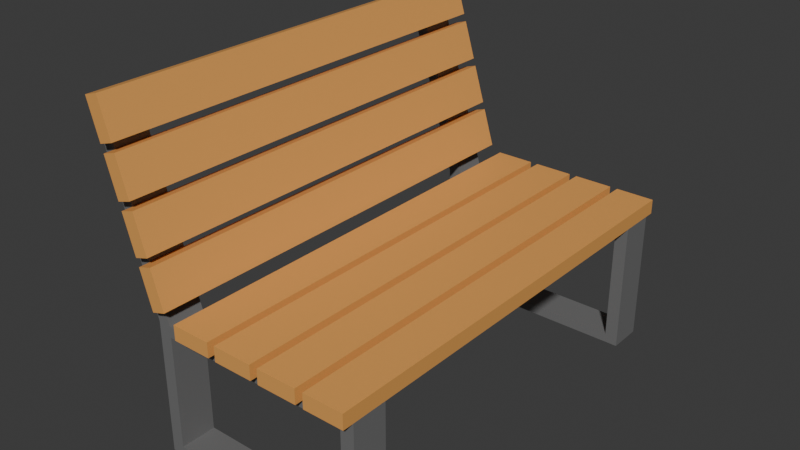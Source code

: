 # Source: bench.blend  (saved by Blender 4.1.24; exported with 4.5.12 LTS)
import bpy
from mathutils import Matrix  # noqa: F401  (used for matrix-valued properties, if any)

bpy.ops.wm.read_factory_settings(use_empty=True)
scene = bpy.context.scene
scene.name = 'Scene'

# ---- collections
col_collection = bpy.data.collections.new('Collection'); scene.collection.children.link(col_collection)

# ---- materials (node trees are filled in below, after node groups)
mat_wood = bpy.data.materials.new('Wood')
mat_wood.alpha_threshold = 0.0
mat_wood.use_transparent_shadow = False
mat_wood.roughness = 0.5
mat_wood.line_color = (0.0, 0.0, 0.0, 1.0)
mat_metal = bpy.data.materials.new('Metal')
mat_metal.use_transparent_shadow = False

# ---- material node trees
mat_wood.use_nodes = True; mat_wood.node_tree.nodes.clear()
_N = mat_wood.node_tree.nodes; _L = mat_wood.node_tree.links
n0 = _N.new('ShaderNodeOutputMaterial'); n0.name = 'Material Output'; n0.location = (300, 300)
n1 = _N.new('ShaderNodeBsdfPrincipled'); n1.name = 'Principled BSDF'; n1.location = (10, 300)
n1.inputs[0].default_value = (0.8003, 0.3764, 0.09831, 1.0)
n1.inputs[3].default_value = 1.45
_L.new(n1.outputs[0], n0.inputs[0])
n0.is_active_output = True
mat_metal.use_nodes = True; mat_metal.node_tree.nodes.clear()
_N = mat_metal.node_tree.nodes; _L = mat_metal.node_tree.links
n0 = _N.new('ShaderNodeBsdfPrincipled'); n0.name = 'Principled BSDF'; n0.location = (10, 300)
n0.inputs[0].default_value = (0.1652, 0.1652, 0.1652, 1.0)
n1 = _N.new('ShaderNodeOutputMaterial'); n1.name = 'Material Output'; n1.location = (300, 300)
_L.new(n0.outputs[0], n1.inputs[0])
n1.is_active_output = True

# ---- world
world_world = bpy.data.worlds.new('World'); scene.world = world_world
world_world.use_nodes = True; world_world.node_tree.nodes.clear()
_N = world_world.node_tree.nodes; _L = world_world.node_tree.links
n0 = _N.new('ShaderNodeOutputWorld'); n0.name = 'World Output'; n0.location = (300, 300)
n1 = _N.new('ShaderNodeBackground'); n1.name = 'Background'; n1.location = (10, 300)
n1.inputs[0].default_value = (0.05088, 0.05088, 0.05088, 1.0)
_L.new(n1.outputs[0], n0.inputs[0])
n0.is_active_output = True
world_world.color = (0.05088, 0.05088, 0.05088)
world_world.use_sun_shadow = False
world_world.sun_shadow_jitter_overblur = 0.0

# ---- meshes
me_cube_003 = bpy.data.meshes.new('Cube.003')
me_cube_003.from_pydata([(0.9016, -2.002, -0.0512), (0.9016, -2.002, 0.08039), (0.9016, 1.998, -0.0512), (0.9016, 1.998, 0.08039), (1.254, -2.002, -0.0512), (1.254, -2.002, 0.08039), (1.254, 1.998, -0.0512), (1.254, 1.998, 0.08039), (0.4784, -2.002, -0.0512), (0.4784, -2.002, 0.08039), (0.4784, 1.998, -0.0512), (0.4784, 1.998, 0.08039), (0.8311, -2.002, -0.0512), (0.8311, -2.002, 0.08039), (0.8311, 1.998, -0.0512), (0.8311, 1.998, 0.08039), (0.05525, -2.002, -0.0512), (0.05525, -2.002, 0.08039), (0.05525, 1.998, -0.0512), (0.05525, 1.998, 0.08039), (0.4079, -2.002, -0.0512), (0.4079, -2.002, 0.08039), (0.4079, 1.998, -0.0512), (0.4079, 1.998, 0.08039), (-0.3679, -2.002, -0.0512), (-0.3679, -2.002, 0.08039), (-0.3679, 1.998, -0.0512), (-0.3679, 1.998, 0.08039), (-0.01528, -2.002, -0.0512), (-0.01528, -2.002, 0.08039), (-0.01528, 1.998, -0.0512), (-0.01528, 1.998, 0.08039), (-0.6932, -2.002, 0.4333), (-0.5674, -2.002, 0.4722), (-0.6932, 1.998, 0.4333), (-0.5674, 1.998, 0.4722), (-0.5892, -2.002, 0.09637), (-0.4635, -2.002, 0.1352), (-0.5892, 1.998, 0.09637), (-0.4635, 1.998, 0.1352), (-0.818, -2.002, 0.8377), (-0.6922, -2.002, 0.8765), (-0.818, 1.998, 0.8377), (-0.6922, 1.998, 0.8765), (-0.714, -2.002, 0.5007), (-0.5882, -2.002, 0.5395), (-0.714, 1.998, 0.5007), (-0.5882, 1.998, 0.5395), (-0.9428, -2.002, 1.242), (-0.817, -2.002, 1.281), (-0.9428, 1.998, 1.242), (-0.817, 1.998, 1.281), (-0.8388, -2.002, 0.9051), (-0.713, -2.002, 0.9439), (-0.8388, 1.998, 0.9051), (-0.713, 1.998, 0.9439), (-1.068, -2.002, 1.646), (-0.9418, -2.002, 1.685), (-1.068, 1.998, 1.646), (-0.9418, 1.998, 1.685), (-0.9636, -2.002, 1.309), (-0.8378, -2.002, 1.348), (-0.9636, 1.998, 1.309), (-0.8378, 1.998, 1.348), (-0.5435, -1.905, -0.1484), (-0.5435, -1.905, -0.05097), (-0.5435, -1.59, -0.1484), (-0.5435, -1.59, -0.05097), (1.254, -1.905, -0.1484), (1.254, -1.905, -0.05097), (1.254, -1.59, -0.1484), (1.254, -1.59, -0.05097), (-0.6576, -1.59, -0.1484), (-0.6576, -1.905, -0.1484), (-0.6576, -1.905, -0.05097), (-0.6576, -1.59, -0.05097), (-1.035, -1.905, 1.547), (-1.035, -1.59, 1.547), (-1.146, -1.905, 1.519), (-1.146, -1.59, 1.519), (1.137, -1.59, -0.1484), (1.137, -1.59, -0.05097), (1.137, -1.905, -0.1484), (1.137, -1.905, -0.05097), (-0.5435, -1.59, -1.148), (-0.5435, -1.905, -1.148), (1.254, -1.905, -1.148), (1.254, -1.59, -1.148), (1.137, -1.905, -1.148), (-0.6576, -1.59, -1.148), (-0.6576, -1.905, -1.148), (1.137, -1.59, -1.148), (-0.5435, -1.59, -1.23), (-0.5435, -1.905, -1.23), (1.254, -1.905, -1.23), (1.254, -1.59, -1.23), (1.137, -1.905, -1.23), (-0.6576, -1.59, -1.23), (-0.6576, -1.905, -1.23), (1.137, -1.59, -1.23), (-0.5435, 1.594, -0.1484), (-0.5435, 1.594, -0.05097), (-0.5435, 1.908, -0.1484), (-0.5435, 1.908, -0.05097), (1.254, 1.594, -0.1484), (1.254, 1.594, -0.05097), (1.254, 1.908, -0.1484), (1.254, 1.908, -0.05097), (-0.6576, 1.908, -0.1484), (-0.6576, 1.594, -0.1484), (-0.6576, 1.594, -0.05097), (-0.6576, 1.908, -0.05097), (-1.035, 1.594, 1.547), (-1.035, 1.908, 1.547), (-1.146, 1.594, 1.519), (-1.146, 1.908, 1.519), (1.137, 1.908, -0.1484), (1.137, 1.908, -0.05097), (1.137, 1.594, -0.1484), (1.137, 1.594, -0.05097), (-0.5435, 1.908, -1.148), (-0.5435, 1.594, -1.148), (1.254, 1.594, -1.148), (1.254, 1.908, -1.148), (1.137, 1.594, -1.148), (-0.6576, 1.908, -1.148), (-0.6576, 1.594, -1.148), (1.137, 1.908, -1.148), (-0.5435, 1.908, -1.23), (-0.5435, 1.594, -1.23), (1.254, 1.594, -1.23), (1.254, 1.908, -1.23), (1.137, 1.594, -1.23), (-0.6576, 1.908, -1.23), (-0.6576, 1.594, -1.23), (1.137, 1.908, -1.23)], [], [(0, 1, 3, 2), (2, 3, 7, 6), (6, 7, 5, 4), (4, 5, 1, 0), (2, 6, 4, 0), (7, 3, 1, 5), (8, 9, 11, 10), (10, 11, 15, 14), (14, 15, 13, 12), (12, 13, 9, 8), (10, 14, 12, 8), (15, 11, 9, 13), (16, 17, 19, 18), (18, 19, 23, 22), (22, 23, 21, 20), (20, 21, 17, 16), (18, 22, 20, 16), (23, 19, 17, 21), (24, 25, 27, 26), (26, 27, 31, 30), (30, 31, 29, 28), (28, 29, 25, 24), (26, 30, 28, 24), (31, 27, 25, 29), (32, 33, 35, 34), (34, 35, 39, 38), (38, 39, 37, 36), (36, 37, 33, 32), (34, 38, 36, 32), (39, 35, 33, 37), (40, 41, 43, 42), (42, 43, 47, 46), (46, 47, 45, 44), (44, 45, 41, 40), (42, 46, 44, 40), (47, 43, 41, 45), (48, 49, 51, 50), (50, 51, 55, 54), (54, 55, 53, 52), (52, 53, 49, 48), (50, 54, 52, 48), (55, 51, 49, 53), (56, 57, 59, 58), (58, 59, 63, 62), (62, 63, 61, 60), (60, 61, 57, 56), (58, 62, 60, 56), (63, 59, 57, 61), (67, 66, 72, 75), (80, 81, 71, 70), (70, 71, 69, 68), (82, 83, 65, 64), (68, 82, 88, 86), (81, 67, 65, 83), (73, 74, 75, 72), (64, 65, 74, 73), (75, 74, 78, 79), (73, 72, 89, 90), (76, 77, 79, 78), (67, 75, 79, 77), (65, 67, 77, 76), (74, 65, 76, 78), (71, 81, 83, 69), (66, 80, 82, 64), (68, 69, 83, 82), (66, 67, 81, 80), (99, 96, 93, 92), (91, 99, 92, 84), (64, 73, 90, 85), (80, 70, 87, 91), (82, 80, 91, 88), (66, 64, 85, 84), (70, 68, 86, 87), (72, 66, 84, 89), (99, 95, 94, 96), (92, 93, 98, 97), (85, 90, 98, 93), (90, 89, 97, 98), (87, 86, 94, 95), (91, 87, 95, 99), (89, 84, 92, 97), (86, 88, 96, 94), (96, 88, 85, 93), (88, 91, 84, 85), (103, 102, 108, 111), (116, 117, 107, 106), (106, 107, 105, 104), (118, 119, 101, 100), (104, 118, 124, 122), (117, 103, 101, 119), (109, 110, 111, 108), (100, 101, 110, 109), (111, 110, 114, 115), (109, 108, 125, 126), (112, 113, 115, 114), (103, 111, 115, 113), (101, 103, 113, 112), (110, 101, 112, 114), (107, 117, 119, 105), (102, 116, 118, 100), (104, 105, 119, 118), (102, 103, 117, 116), (135, 132, 129, 128), (127, 135, 128, 120), (100, 109, 126, 121), (116, 106, 123, 127), (118, 116, 127, 124), (102, 100, 121, 120), (106, 104, 122, 123), (108, 102, 120, 125), (135, 131, 130, 132), (128, 129, 134, 133), (121, 126, 134, 129), (126, 125, 133, 134), (123, 122, 130, 131), (127, 123, 131, 135), (125, 120, 128, 133), (122, 124, 132, 130), (132, 124, 121, 129), (124, 127, 120, 121)])
me_cube_003.polygons.foreach_set('material_index', [0, 0, 0, 0, 0, 0, 0, 0, 0, 0, 0, 0, 0, 0, 0, 0, 0, 0, 0, 0, 0, 0, 0, 0, 0, 0, 0, 0, 0, 0, 0, 0, 0, 0, 0, 0, 0, 0, 0, 0, 0, 0, 0, 0, 0, 0, 0, 0, 1, 1, 1, 1, 1, 1, 1, 1, 1, 1, 1, 1, 1, 1, 1, 1, 1, 1, 1, 1, 1, 1, 1, 1, 1, 1, 1, 1, 1, 1, 1, 1, 1, 1, 1, 1, 1, 1, 1, 1, 1, 1, 1, 1, 1, 1, 1, 1, 1, 1, 1, 1, 1, 1, 1, 1, 1, 1, 1, 1, 1, 1, 1, 1, 1, 1, 1, 1, 1, 1, 1, 1])
_uv = me_cube_003.uv_layers.new(name='UVMap')
_uv.uv.foreach_set('vector', [0.9269, 0.453, 0.912, 0.453, 0.912, -1.215e-08, 0.9269, -1.103e-08, 0.4202, 0.8479, 0.4053, 0.8479, 0.4053, 0.808, 0.4202, 0.808, 0.8824, 0.453, 0.8676, 0.453, 0.8676, 1.15e-08, 0.8824, 1.262e-08, 0.4351, 0.8479, 0.4202, 0.8479, 0.4202, 0.808, 0.4351, 0.808, 0.7893, 0.453, 0.7494, 0.453, 0.7494, 2.579e-09, 0.7893, 5.586e-09, 0.3935, 0.355, 0.4332, 0.355, 0.4332, 0.808, 0.3935, 0.808, 0.9269, 0.906, 0.912, 0.906, 0.912, 0.453, 0.9269, 0.453, 0.45, 0.8479, 0.4351, 0.8479, 0.4351, 0.808, 0.45, 0.808, 0.8972, 0.453, 0.8824, 0.453, 0.8824, 1.262e-08, 0.8972, 1.374e-08, 0.4649, 0.8479, 0.45, 0.8479, 0.45, 0.808, 0.4649, 0.808, 0.5129, 0.808, 0.4731, 0.808, 0.4731, 0.355, 0.5129, 0.355, 0.3141, 0.355, 0.3538, 0.355, 0.3538, 0.808, 0.3141, 0.808, 0.9417, 0.453, 0.9269, 0.453, 0.9269, -1.103e-08, 0.9417, -9.907e-09, 0.4798, 0.8479, 0.4649, 0.8479, 0.4649, 0.808, 0.4798, 0.808, 0.912, 0.453, 0.8972, 0.453, 0.8972, -1.327e-08, 0.912, -1.215e-08, 0.4947, 0.8479, 0.4798, 0.8479, 0.4798, 0.808, 0.4947, 0.808, 0.4731, 0.808, 0.4332, 0.808, 0.4332, 0.355, 0.4731, 0.355, 0.2744, 0.355, 0.3141, 0.355, 0.3141, 0.808, 0.2744, 0.808, 0.9417, 0.906, 0.9269, 0.906, 0.9269, 0.453, 0.9417, 0.453, 0.3755, 0.8479, 0.3606, 0.8479, 0.3606, 0.808, 0.3755, 0.808, 0.912, 0.906, 0.8972, 0.906, 0.8972, 0.453, 0.912, 0.453, 0.3904, 0.8479, 0.3755, 0.8479, 0.3755, 0.808, 0.3904, 0.808, 0.7494, 0.453, 0.7096, 0.453, 0.7096, -4.28e-10, 0.7494, 2.579e-09, 0.3538, 0.355, 0.3935, 0.355, 0.3935, 0.808, 0.3538, 0.808, 0.9709, 0.453, 0.9563, 0.453, 0.9563, -8.803e-09, 0.9709, -7.699e-09, 0.3904, 0.808, 0.4053, 0.808, 0.4053, 0.8479, 0.3904, 0.8479, 1.0, 0.453, 0.9855, 0.453, 0.9855, -6.602e-09, 1.0, -5.505e-09, 0.5096, 0.8479, 0.4947, 0.8479, 0.4947, 0.808, 0.5096, 0.808, 0.552, 0.355, 0.5912, 0.355, 0.5912, 0.808, 0.552, 0.808, 0.8676, 0.453, 0.8284, 0.453, 0.8284, 8.541e-09, 0.8676, 1.15e-08, 0.9563, 0.906, 0.9417, 0.906, 0.9417, 0.453, 0.9563, 0.453, 0.214, 0.7898, 0.2289, 0.7898, 0.2289, 0.8297, 0.214, 0.8297, 0.9855, 0.453, 0.9709, 0.453, 0.9709, -7.699e-09, 0.9855, -6.602e-09, 0.3606, 0.8479, 0.3457, 0.8479, 0.3457, 0.808, 0.3606, 0.808, 0.5912, 0.355, 0.6303, 0.355, 0.6303, 0.808, 0.5912, 0.808, 0.7086, 0.808, 0.6695, 0.808, 0.6695, 0.355, 0.7086, 0.355, 0.9709, 0.906, 0.9563, 0.906, 0.9563, 0.453, 0.9709, 0.453, 0.5245, 0.808, 0.5394, 0.808, 0.5394, 0.8479, 0.5245, 0.8479, 1.0, 0.906, 0.9855, 0.906, 0.9855, 0.453, 1.0, 0.453, 0.5245, 0.8479, 0.5096, 0.8479, 0.5096, 0.808, 0.5245, 0.808, 0.6303, 0.355, 0.6695, 0.355, 0.6695, 0.808, 0.6303, 0.808, 0.7488, 0.906, 0.7096, 0.906, 0.7096, 0.453, 0.7488, 0.453, 0.9563, 0.453, 0.9417, 0.453, 0.9417, -9.907e-09, 0.9563, -8.803e-09, 0.214, 0.7099, 0.2289, 0.7099, 0.2289, 0.7498, 0.214, 0.7498, 0.9855, 0.906, 0.9709, 0.906, 0.9709, 0.453, 0.9855, 0.453, 0.2289, 0.7898, 0.214, 0.7898, 0.214, 0.7498, 0.2289, 0.7498, 0.5129, 0.355, 0.552, 0.355, 0.552, 0.808, 0.5129, 0.808, 0.8284, 0.453, 0.7893, 0.453, 0.7893, -2.142e-08, 0.8284, -1.846e-08, 0.03607, 0.1879, 0.03414, 0.1988, 0.02142, 0.1965, 0.02335, 0.1856, 0.2215, 0.2321, 0.2234, 0.2212, 0.2365, 0.2235, 0.2346, 0.2344, 0.1426, 0.7209, 0.1426, 0.7099, 0.1783, 0.7099, 0.1783, 0.7209, 0.2516, 0.2321, 0.2496, 0.2212, 0.437, 0.1879, 0.4389, 0.1988, 0.2385, 0.2344, 0.2516, 0.2321, 0.2714, 0.3436, 0.2583, 0.3459, 0.8557, 0.6822, 0.8557, 0.8714, 0.8201, 0.8714, 0.8201, 0.6822, 0.7488, 0.6464, 0.7488, 0.6355, 0.7844, 0.6355, 0.7844, 0.6464, 0.4389, 0.1988, 0.437, 0.1879, 0.4497, 0.1856, 0.4517, 0.1965, 0.7844, 0.6355, 0.7488, 0.6355, 0.7488, 0.453, 0.7844, 0.453, 0.7488, 0.6464, 0.7844, 0.6464, 0.7844, 0.7591, 0.7488, 0.7591, 0.5522, 0.8436, 0.5522, 0.808, 0.565, 0.808, 0.565, 0.8436, 0.03607, 0.1879, 0.02335, 0.1856, -8.993e-09, 0.0008808, 0.01289, -1.068e-08, 0.107, 0.8955, 0.07132, 0.8955, 0.07132, 0.7099, 0.107, 0.7099, 0.4497, 0.1856, 0.437, 0.1879, 0.4602, 1.764e-08, 0.4731, 0.0008808, 0.8557, 0.6689, 0.8557, 0.6822, 0.8201, 0.6822, 0.8201, 0.6689, 0.8557, 0.6428, 0.8557, 0.453, 0.8914, 0.453, 0.8914, 0.6428, 0.2385, 0.2344, 0.2365, 0.2235, 0.2496, 0.2212, 0.2516, 0.2321, 0.03414, 0.1988, 0.03607, 0.1879, 0.2234, 0.2212, 0.2215, 0.2321, 0.8201, 0.4663, 0.8557, 0.4663, 0.8557, 0.656, 0.8201, 0.656, 0.2017, 0.3436, 0.2001, 0.3526, 0.01272, 0.3193, 0.01433, 0.3103, 0.4389, 0.1988, 0.4517, 0.1965, 0.4715, 0.308, 0.4587, 0.3103, 0.2215, 0.2321, 0.2346, 0.2344, 0.2148, 0.3459, 0.2017, 0.3436, 0.31, 0.808, 0.3457, 0.808, 0.3457, 0.9206, 0.31, 0.9206, 0.7488, 0.7683, 0.7844, 0.7683, 0.7844, 0.881, 0.7488, 0.881, 0.1426, 0.7209, 0.1783, 0.7209, 0.1783, 0.8336, 0.1426, 0.8336, 0.02142, 0.1965, 0.03414, 0.1988, 0.01433, 0.3103, 0.00161, 0.308, 0.8201, 0.4663, 0.8201, 0.453, 0.8557, 0.453, 0.8557, 0.4663, 0.8201, 0.656, 0.8557, 0.656, 0.8557, 0.6689, 0.8201, 0.6689, 0.4587, 0.3103, 0.4715, 0.308, 0.4731, 0.3171, 0.4603, 0.3193, 0.7488, 0.7591, 0.7844, 0.7591, 0.7844, 0.7683, 0.7488, 0.7683, 0.1426, 0.8336, 0.1783, 0.8336, 0.1783, 0.8427, 0.1426, 0.8427, 0.2017, 0.3436, 0.2148, 0.3459, 0.2132, 0.355, 0.2001, 0.3526, 0.00161, 0.308, 0.01433, 0.3103, 0.01272, 0.3193, 1.877e-08, 0.3171, 0.2583, 0.3459, 0.2714, 0.3436, 0.273, 0.3526, 0.2599, 0.355, 0.273, 0.3526, 0.2714, 0.3436, 0.4587, 0.3103, 0.4603, 0.3193, -8.06e-09, 0.7099, 0.03566, 0.7099, 0.03566, 0.8992, -2.46e-08, 0.8992, 0.5091, 0.1879, 0.5072, 0.1988, 0.4945, 0.1965, 0.4964, 0.1856, 0.6946, 0.2321, 0.6965, 0.2212, 0.7096, 0.2235, 0.7077, 0.2344, 0.107, 0.7209, 0.107, 0.7099, 0.1426, 0.7099, 0.1426, 0.7209, 0.01502, 0.587, 0.01309, 0.5762, 0.2005, 0.5429, 0.2024, 0.5537, 0.00193, 0.5893, 0.01502, 0.587, 0.03483, 0.6985, 0.02174, 0.7008, 0.8201, 0.6822, 0.8201, 0.8714, 0.7844, 0.8714, 0.7844, 0.6822, 0.2387, 0.5484, 0.2387, 0.5374, 0.2744, 0.5374, 0.2744, 0.5484, 0.2024, 0.5537, 0.2005, 0.5429, 0.2132, 0.5406, 0.2151, 0.5515, 0.2744, 0.5374, 0.2387, 0.5374, 0.2387, 0.355, 0.2744, 0.355, 0.2387, 0.5484, 0.2744, 0.5484, 0.2744, 0.6611, 0.2387, 0.6611, 0.5394, 0.8436, 0.5394, 0.808, 0.5522, 0.808, 0.5522, 0.8436, 0.5091, 0.1879, 0.4964, 0.1856, 0.4731, 0.0008808, 0.486, -1.26e-08, 0.07132, 0.8955, 0.03566, 0.8955, 0.03566, 0.7099, 0.07132, 0.7099, 0.2132, 0.5406, 0.2005, 0.5429, 0.2236, 0.355, 0.2365, 0.3558, 0.8201, 0.6689, 0.8201, 0.6822, 0.7844, 0.6822, 0.7844, 0.6689, 0.2387, 0.86, 0.2387, 0.6702, 0.2744, 0.6702, 0.2744, 0.86, 0.00193, 0.5893, 4.43e-09, 0.5785, 0.01309, 0.5762, 0.01502, 0.587, 0.5072, 0.1988, 0.5091, 0.1879, 0.6965, 0.2212, 0.6946, 0.2321, 0.7844, 0.4663, 0.8201, 0.4663, 0.8201, 0.656, 0.7844, 0.656, 0.6748, 0.3436, 0.6732, 0.3526, 0.4858, 0.3193, 0.4874, 0.3103, 0.2024, 0.5537, 0.2151, 0.5515, 0.2349, 0.663, 0.2222, 0.6652, 0.6946, 0.2321, 0.7077, 0.2344, 0.6879, 0.3459, 0.6748, 0.3436, 0.2744, 0.808, 0.31, 0.808, 0.31, 0.9206, 0.2744, 0.9206, 0.1783, 0.7099, 0.214, 0.7099, 0.214, 0.8226, 0.1783, 0.8226, 0.107, 0.7209, 0.1426, 0.7209, 0.1426, 0.8336, 0.107, 0.8336, 0.4945, 0.1965, 0.5072, 0.1988, 0.4874, 0.3103, 0.4747, 0.308, 0.7844, 0.4663, 0.7844, 0.453, 0.8201, 0.453, 0.8201, 0.4663, 0.7844, 0.656, 0.8201, 0.656, 0.8201, 0.6689, 0.7844, 0.6689, 0.2222, 0.6652, 0.2349, 0.663, 0.2365, 0.672, 0.2238, 0.6743, 0.2387, 0.6611, 0.2744, 0.6611, 0.2744, 0.6702, 0.2387, 0.6702, 0.107, 0.8336, 0.1426, 0.8336, 0.1426, 0.8427, 0.107, 0.8427, 0.6748, 0.3436, 0.6879, 0.3459, 0.6863, 0.355, 0.6732, 0.3526, 0.4747, 0.308, 0.4874, 0.3103, 0.4858, 0.3193, 0.4731, 0.3171, 0.02174, 0.7008, 0.03483, 0.6985, 0.03644, 0.7076, 0.02335, 0.7099, 0.03644, 0.7076, 0.03483, 0.6985, 0.2222, 0.6652, 0.2238, 0.6743, 0.8557, 0.6428, 0.8914, 0.6428, 0.8914, 0.832, 0.8557, 0.832])
me_cube_003.materials.append(mat_wood)
me_cube_003.materials.append(mat_metal)
me_cube_003.update()

# ---- objects
ob_bench__rigid = bpy.data.objects.new('Bench -rigid', me_cube_003)

# ---- transforms, parenting, visibility, modifiers, constraints
ob_bench__rigid.location = (0.0, 0.0, 0.0)

# ---- collection membership
col_collection.objects.link(ob_bench__rigid)

# ---- scene / render settings (as saved in the file)
scene.frame_start = 1; scene.frame_end = 250; scene.frame_set(1)
scene.render.engine = 'BLENDER_EEVEE_NEXT'
scene.cycles.sampling_pattern = 'TABULATED_SOBOL'
scene.eevee.ray_tracing_options.trace_max_roughness = 0.0
bpy.context.view_layer.update()

# ---- added for rendering (the .blend has no active camera and no usable light): camera, sun
cam_auto = bpy.data.cameras.new('AutoCamera')
cam_auto.lens = 50.0
cam_auto.sensor_width = 36.0
cam_auto.clip_end = 1000.0
ob_auto_camera = bpy.data.objects.new('AutoCamera', cam_auto)
scene.collection.objects.link(ob_auto_camera)
ob_auto_camera.location = (5.14356, -6.10911, 4.29936)
ob_auto_camera.rotation_euler = (1.09748, -7.21219e-08, 0.694738)
scene.camera = ob_auto_camera
light_auto_sun = bpy.data.lights.new('AutoSun', 'SUN')
light_auto_sun.energy = 3.0
light_auto_sun.angle = 0.0523599
ob_auto_sun = bpy.data.objects.new('AutoSun', light_auto_sun)
scene.collection.objects.link(ob_auto_sun)
ob_auto_sun.rotation_euler = (0.872665, 0.174533, 0.523599)
bpy.context.view_layer.update()

